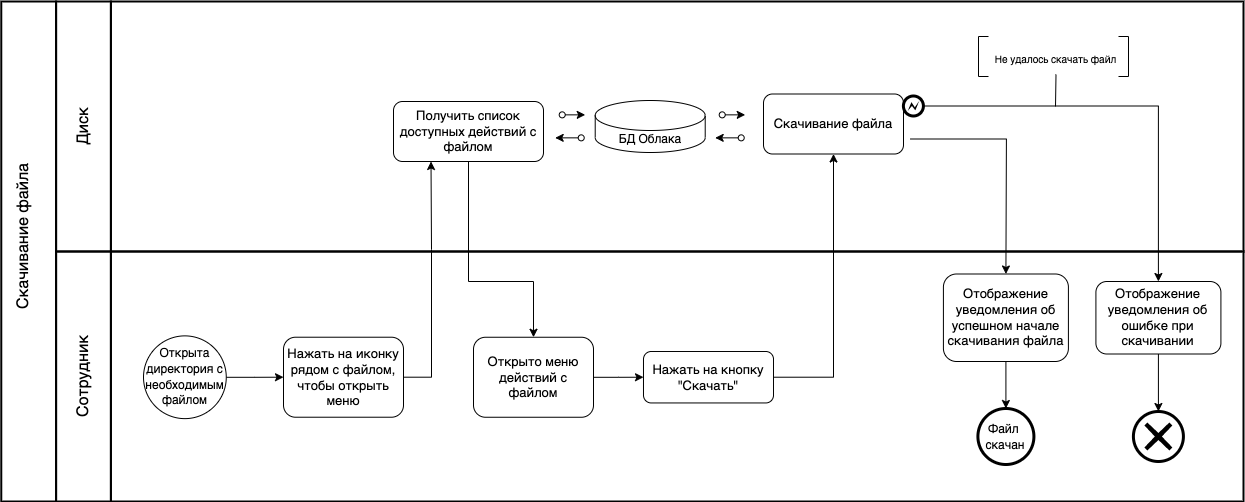

The diagram above was exported from draw.io. Its source (the exported page's mxGraphModel, read from the mxfile embedded in the PNG):
<mxGraphModel dx="946" dy="-613" grid="1" gridSize="10" guides="1" tooltips="1" connect="1" arrows="1" fold="1" page="1" pageScale="1" pageWidth="1654" pageHeight="1169" math="0" shadow="0">
  <root>
    <mxCell id="yNOZtHF0PYFlSlqJ4yGu-0" />
    <mxCell id="yNOZtHF0PYFlSlqJ4yGu-1" parent="yNOZtHF0PYFlSlqJ4yGu-0" />
    <mxCell id="yNOZtHF0PYFlSlqJ4yGu-3" value="" style="rounded=0;whiteSpace=wrap;html=1;strokeWidth=2;fontSize=13;fillColor=none;" parent="yNOZtHF0PYFlSlqJ4yGu-1" vertex="1">
      <mxGeometry x="257.41" y="1620" width="1132.59" height="250" as="geometry" />
    </mxCell>
    <mxCell id="yNOZtHF0PYFlSlqJ4yGu-2" value="" style="rounded=0;whiteSpace=wrap;html=1;strokeWidth=2;fontSize=13;fillColor=none;" parent="yNOZtHF0PYFlSlqJ4yGu-1" vertex="1">
      <mxGeometry x="257.41" y="1370" width="1132.59" height="250" as="geometry" />
    </mxCell>
    <mxCell id="NwcnNpW53aC-aZ6atXLN-0" style="edgeStyle=orthogonalEdgeStyle;rounded=0;orthogonalLoop=1;jettySize=auto;html=1;entryX=0.5;entryY=1;entryDx=0;entryDy=0;exitX=1;exitY=0.5;exitDx=0;exitDy=0;" parent="yNOZtHF0PYFlSlqJ4yGu-1" source="yNOZtHF0PYFlSlqJ4yGu-14" target="yNOZtHF0PYFlSlqJ4yGu-22" edge="1">
      <mxGeometry relative="1" as="geometry">
        <Array as="points">
          <mxPoint x="980" y="1746" />
        </Array>
      </mxGeometry>
    </mxCell>
    <mxCell id="yNOZtHF0PYFlSlqJ4yGu-14" value="Нажать на кнопку &quot;Скачать&quot;" style="rounded=1;whiteSpace=wrap;html=1;fontSize=13;" parent="yNOZtHF0PYFlSlqJ4yGu-1" vertex="1">
      <mxGeometry x="790" y="1720" width="130" height="51.45" as="geometry" />
    </mxCell>
    <mxCell id="8gJK4kQbENX-ypfeA7yE-1" style="edgeStyle=orthogonalEdgeStyle;rounded=0;orthogonalLoop=1;jettySize=auto;html=1;" parent="yNOZtHF0PYFlSlqJ4yGu-1" source="yNOZtHF0PYFlSlqJ4yGu-15" target="6J_RfMEIYf3rkM6U1cqD-5" edge="1">
      <mxGeometry relative="1" as="geometry" />
    </mxCell>
    <mxCell id="yNOZtHF0PYFlSlqJ4yGu-15" value="" style="ellipse;whiteSpace=wrap;html=1;aspect=fixed;fontSize=13;" parent="yNOZtHF0PYFlSlqJ4yGu-1" vertex="1">
      <mxGeometry x="290" y="1704.3700000000001" width="82.76" height="82.76" as="geometry" />
    </mxCell>
    <mxCell id="yNOZtHF0PYFlSlqJ4yGu-22" value="Скачивание файла" style="rounded=1;whiteSpace=wrap;html=1;fontSize=13;" parent="yNOZtHF0PYFlSlqJ4yGu-1" vertex="1">
      <mxGeometry x="910.0000000000002" y="1462.4999999999998" width="140" height="60" as="geometry" />
    </mxCell>
    <mxCell id="yNOZtHF0PYFlSlqJ4yGu-25" value="" style="rounded=0;whiteSpace=wrap;html=1;strokeWidth=2;fontSize=13;fillColor=none;" parent="yNOZtHF0PYFlSlqJ4yGu-1" vertex="1">
      <mxGeometry x="202.59" y="1370" width="54.82" height="250" as="geometry" />
    </mxCell>
    <mxCell id="yNOZtHF0PYFlSlqJ4yGu-26" value="" style="rounded=0;whiteSpace=wrap;html=1;strokeWidth=2;fontSize=13;fillColor=none;" parent="yNOZtHF0PYFlSlqJ4yGu-1" vertex="1">
      <mxGeometry x="202.59" y="1620" width="54.82" height="250" as="geometry" />
    </mxCell>
    <mxCell id="yNOZtHF0PYFlSlqJ4yGu-27" value="" style="rounded=0;whiteSpace=wrap;html=1;strokeWidth=2;fontSize=13;fillColor=none;" parent="yNOZtHF0PYFlSlqJ4yGu-1" vertex="1">
      <mxGeometry x="147.77" y="1370" width="54.82" height="500" as="geometry" />
    </mxCell>
    <mxCell id="yNOZtHF0PYFlSlqJ4yGu-28" value="&lt;font style=&quot;font-size: 16px&quot;&gt;Диск&lt;/font&gt;" style="text;html=1;strokeColor=none;fillColor=none;align=center;verticalAlign=middle;whiteSpace=wrap;rounded=0;fontSize=13;rotation=-90;" parent="yNOZtHF0PYFlSlqJ4yGu-1" vertex="1">
      <mxGeometry x="190.00000000000003" y="1480" width="80" height="30" as="geometry" />
    </mxCell>
    <mxCell id="yNOZtHF0PYFlSlqJ4yGu-29" value="&lt;font style=&quot;font-size: 16px&quot;&gt;Сотрудник&lt;/font&gt;" style="text;html=1;strokeColor=none;fillColor=none;align=center;verticalAlign=middle;whiteSpace=wrap;rounded=0;fontSize=13;rotation=-90;" parent="yNOZtHF0PYFlSlqJ4yGu-1" vertex="1">
      <mxGeometry x="175.00000000000003" y="1730" width="110" height="30" as="geometry" />
    </mxCell>
    <mxCell id="yNOZtHF0PYFlSlqJ4yGu-30" value="&lt;font style=&quot;font-size: 16px&quot;&gt;Скачивание файла&lt;/font&gt;" style="text;html=1;strokeColor=none;fillColor=none;align=center;verticalAlign=middle;whiteSpace=wrap;rounded=0;fontSize=13;rotation=-90;" parent="yNOZtHF0PYFlSlqJ4yGu-1" vertex="1">
      <mxGeometry x="70" y="1590" width="200" height="30" as="geometry" />
    </mxCell>
    <mxCell id="MqFLF8MukdMwwCEvdH2Y-4" style="edgeStyle=orthogonalEdgeStyle;rounded=0;orthogonalLoop=1;jettySize=auto;html=1;entryX=0.25;entryY=1;entryDx=0;entryDy=0;" parent="yNOZtHF0PYFlSlqJ4yGu-1" source="6J_RfMEIYf3rkM6U1cqD-5" target="8gJK4kQbENX-ypfeA7yE-2" edge="1">
      <mxGeometry relative="1" as="geometry">
        <Array as="points">
          <mxPoint x="578" y="1746" />
          <mxPoint x="578" y="1618" />
          <mxPoint x="577" y="1618" />
        </Array>
      </mxGeometry>
    </mxCell>
    <mxCell id="6J_RfMEIYf3rkM6U1cqD-5" value="Нажать на иконку рядом с файлом, чтобы открыть меню" style="rounded=1;whiteSpace=wrap;html=1;fontSize=13;" parent="yNOZtHF0PYFlSlqJ4yGu-1" vertex="1">
      <mxGeometry x="430" y="1705.72" width="120" height="80" as="geometry" />
    </mxCell>
    <mxCell id="JrC-ZTYn3gR3ngez3_De-14" value="" style="ellipse;whiteSpace=wrap;html=1;aspect=fixed;fontSize=13;strokeWidth=3;" parent="yNOZtHF0PYFlSlqJ4yGu-1" vertex="1">
      <mxGeometry x="1124.41" y="1777" width="56" height="56" as="geometry" />
    </mxCell>
    <mxCell id="JrC-ZTYn3gR3ngez3_De-15" value="Отображение уведомления об успешном начале скачивания файла" style="rounded=1;whiteSpace=wrap;html=1;fontSize=13;" parent="yNOZtHF0PYFlSlqJ4yGu-1" vertex="1">
      <mxGeometry x="1089.91" y="1642.5" width="125" height="87.5" as="geometry" />
    </mxCell>
    <mxCell id="JrC-ZTYn3gR3ngez3_De-16" value="" style="endArrow=classic;html=1;fillColor=#000000;exitX=0.5;exitY=1;exitDx=0;exitDy=0;entryX=0.5;entryY=0;entryDx=0;entryDy=0;" parent="yNOZtHF0PYFlSlqJ4yGu-1" source="JrC-ZTYn3gR3ngez3_De-15" target="JrC-ZTYn3gR3ngez3_De-14" edge="1">
      <mxGeometry width="50" height="50" relative="1" as="geometry">
        <mxPoint x="1039.91" y="1670" as="sourcePoint" />
        <mxPoint x="1089.91" y="1620" as="targetPoint" />
      </mxGeometry>
    </mxCell>
    <mxCell id="JrC-ZTYn3gR3ngez3_De-17" value="Отображение уведомления об ошибке при скачивании" style="rounded=1;whiteSpace=wrap;html=1;fontSize=13;" parent="yNOZtHF0PYFlSlqJ4yGu-1" vertex="1">
      <mxGeometry x="1242.41" y="1650" width="125" height="72.5" as="geometry" />
    </mxCell>
    <mxCell id="JrC-ZTYn3gR3ngez3_De-19" value="" style="endArrow=classic;html=1;fontSize=13;exitX=0.706;exitY=0.55;exitDx=0;exitDy=0;entryX=0.5;entryY=0;entryDx=0;entryDy=0;rounded=0;exitPerimeter=0;" parent="yNOZtHF0PYFlSlqJ4yGu-1" source="yNOZtHF0PYFlSlqJ4yGu-2" target="JrC-ZTYn3gR3ngez3_De-15" edge="1">
      <mxGeometry width="50" height="50" relative="1" as="geometry">
        <mxPoint x="1069.910000000033" y="1507.5" as="sourcePoint" />
        <mxPoint x="1167.41" y="1653.25" as="targetPoint" />
        <Array as="points">
          <mxPoint x="1152.91" y="1507.5" />
        </Array>
      </mxGeometry>
    </mxCell>
    <mxCell id="JrC-ZTYn3gR3ngez3_De-22" value="" style="group" parent="yNOZtHF0PYFlSlqJ4yGu-1" connectable="0" vertex="1">
      <mxGeometry x="1049.91" y="1412.5" width="192.5" height="72" as="geometry" />
    </mxCell>
    <mxCell id="JrC-ZTYn3gR3ngez3_De-26" value="" style="shape=mxgraph.bpmn.shape;html=1;verticalLabelPosition=bottom;labelBackgroundColor=#ffffff;verticalAlign=top;align=center;perimeter=ellipsePerimeter;outlineConnect=0;outline=end;symbol=error;" parent="JrC-ZTYn3gR3ngez3_De-22" vertex="1">
      <mxGeometry y="52" width="20" height="20" as="geometry" />
    </mxCell>
    <mxCell id="8gJK4kQbENX-ypfeA7yE-0" value="&lt;font style=&quot;font-size: 12px;&quot;&gt;Открыта директория с необходимым файлом&lt;/font&gt;" style="text;html=1;strokeColor=none;fillColor=none;align=center;verticalAlign=middle;whiteSpace=wrap;rounded=0;fontSize=13;rotation=0;" parent="yNOZtHF0PYFlSlqJ4yGu-1" vertex="1">
      <mxGeometry x="288.88" y="1718.25" width="85" height="53.5" as="geometry" />
    </mxCell>
    <mxCell id="MqFLF8MukdMwwCEvdH2Y-5" style="edgeStyle=orthogonalEdgeStyle;rounded=0;orthogonalLoop=1;jettySize=auto;html=1;entryX=0.5;entryY=0;entryDx=0;entryDy=0;" parent="yNOZtHF0PYFlSlqJ4yGu-1" source="8gJK4kQbENX-ypfeA7yE-2" target="8gJK4kQbENX-ypfeA7yE-3" edge="1">
      <mxGeometry relative="1" as="geometry">
        <Array as="points">
          <mxPoint x="615" y="1650" />
          <mxPoint x="680" y="1650" />
        </Array>
      </mxGeometry>
    </mxCell>
    <mxCell id="8gJK4kQbENX-ypfeA7yE-2" value="Получить список доступных действий с файлом" style="rounded=1;whiteSpace=wrap;html=1;fontSize=13;" parent="yNOZtHF0PYFlSlqJ4yGu-1" vertex="1">
      <mxGeometry x="540" y="1470" width="150" height="60" as="geometry" />
    </mxCell>
    <mxCell id="MqFLF8MukdMwwCEvdH2Y-6" style="edgeStyle=orthogonalEdgeStyle;rounded=0;orthogonalLoop=1;jettySize=auto;html=1;entryX=0;entryY=0.5;entryDx=0;entryDy=0;" parent="yNOZtHF0PYFlSlqJ4yGu-1" source="8gJK4kQbENX-ypfeA7yE-3" target="yNOZtHF0PYFlSlqJ4yGu-14" edge="1">
      <mxGeometry relative="1" as="geometry" />
    </mxCell>
    <mxCell id="8gJK4kQbENX-ypfeA7yE-3" value="Открыто меню действий с файлом" style="rounded=1;whiteSpace=wrap;html=1;fontSize=13;" parent="yNOZtHF0PYFlSlqJ4yGu-1" vertex="1">
      <mxGeometry x="620" y="1705.75" width="120" height="80" as="geometry" />
    </mxCell>
    <mxCell id="MqFLF8MukdMwwCEvdH2Y-0" value="" style="group" parent="yNOZtHF0PYFlSlqJ4yGu-1" connectable="0" vertex="1">
      <mxGeometry x="708.71" y="1464" width="220" height="62" as="geometry" />
    </mxCell>
    <mxCell id="MqFLF8MukdMwwCEvdH2Y-1" value="БД Облака" style="shape=cylinder3;whiteSpace=wrap;html=1;boundedLbl=1;backgroundOutline=1;size=15;" parent="MqFLF8MukdMwwCEvdH2Y-0" vertex="1">
      <mxGeometry x="33" y="5" width="110" height="52" as="geometry" />
    </mxCell>
    <mxCell id="MqFLF8MukdMwwCEvdH2Y-2" value="" style="endArrow=classic;html=1;rounded=0;startArrow=oval;startFill=0;" parent="MqFLF8MukdMwwCEvdH2Y-0" edge="1">
      <mxGeometry width="50" height="50" relative="1" as="geometry">
        <mxPoint x="160" y="19.35" as="sourcePoint" />
        <mxPoint x="183" y="19.35" as="targetPoint" />
      </mxGeometry>
    </mxCell>
    <mxCell id="MqFLF8MukdMwwCEvdH2Y-3" value="" style="endArrow=classic;html=1;rounded=0;startArrow=oval;startFill=0;" parent="MqFLF8MukdMwwCEvdH2Y-0" edge="1">
      <mxGeometry width="50" height="50" relative="1" as="geometry">
        <mxPoint x="179" y="42.35" as="sourcePoint" />
        <mxPoint x="153" y="42.35" as="targetPoint" />
      </mxGeometry>
    </mxCell>
    <mxCell id="4cMnD3XLgd6O1Su0GJMA-3" value="" style="endArrow=classic;html=1;rounded=0;startArrow=oval;startFill=0;" parent="MqFLF8MukdMwwCEvdH2Y-0" edge="1">
      <mxGeometry width="50" height="50" relative="1" as="geometry">
        <mxPoint x="2.2737367544323206e-13" y="19.350000000000136" as="sourcePoint" />
        <mxPoint x="23" y="19.350000000000136" as="targetPoint" />
      </mxGeometry>
    </mxCell>
    <mxCell id="4cMnD3XLgd6O1Su0GJMA-4" value="" style="endArrow=classic;html=1;rounded=0;startArrow=oval;startFill=0;" parent="MqFLF8MukdMwwCEvdH2Y-0" edge="1">
      <mxGeometry width="50" height="50" relative="1" as="geometry">
        <mxPoint x="19" y="42.34999999999991" as="sourcePoint" />
        <mxPoint x="-7" y="42.34999999999991" as="targetPoint" />
      </mxGeometry>
    </mxCell>
    <mxCell id="tlX6h7Shrjnwu03-eNmh-0" style="edgeStyle=orthogonalEdgeStyle;rounded=0;orthogonalLoop=1;jettySize=auto;html=1;entryX=0.5;entryY=0;entryDx=0;entryDy=0;entryPerimeter=0;exitX=0.5;exitY=1;exitDx=0;exitDy=0;" parent="yNOZtHF0PYFlSlqJ4yGu-1" source="JrC-ZTYn3gR3ngez3_De-17" target="tlX6h7Shrjnwu03-eNmh-1" edge="1">
      <mxGeometry relative="1" as="geometry">
        <mxPoint x="1310" y="1720" as="sourcePoint" />
      </mxGeometry>
    </mxCell>
    <mxCell id="tlX6h7Shrjnwu03-eNmh-1" value="" style="points=[[0.145,0.145,0],[0.5,0,0],[0.855,0.145,0],[1,0.5,0],[0.855,0.855,0],[0.5,1,0],[0.145,0.855,0],[0,0.5,0]];shape=mxgraph.bpmn.event;html=1;verticalLabelPosition=bottom;labelBackgroundColor=#ffffff;verticalAlign=top;align=center;perimeter=ellipsePerimeter;outlineConnect=0;aspect=fixed;outline=end;symbol=cancel;" parent="yNOZtHF0PYFlSlqJ4yGu-1" vertex="1">
      <mxGeometry x="1279.91" y="1780" width="50" height="50" as="geometry" />
    </mxCell>
    <mxCell id="4cMnD3XLgd6O1Su0GJMA-0" value="&lt;font style=&quot;font-size: 12px;&quot;&gt;Файл &lt;br&gt;скачан&lt;/font&gt;" style="text;html=1;strokeColor=none;fillColor=none;align=center;verticalAlign=middle;whiteSpace=wrap;rounded=0;fontSize=13;rotation=0;" parent="yNOZtHF0PYFlSlqJ4yGu-1" vertex="1">
      <mxGeometry x="1117.41" y="1788.25" width="70" height="33.5" as="geometry" />
    </mxCell>
    <mxCell id="1y5D3nGGGHr0d0VnEoGJ-2" style="edgeStyle=orthogonalEdgeStyle;rounded=0;orthogonalLoop=1;jettySize=auto;html=1;" parent="yNOZtHF0PYFlSlqJ4yGu-1" source="JrC-ZTYn3gR3ngez3_De-26" target="JrC-ZTYn3gR3ngez3_De-17" edge="1">
      <mxGeometry relative="1" as="geometry" />
    </mxCell>
    <mxCell id="1y5D3nGGGHr0d0VnEoGJ-3" value="" style="group" parent="yNOZtHF0PYFlSlqJ4yGu-1" connectable="0" vertex="1">
      <mxGeometry x="1150" y="1420" width="185" height="55" as="geometry" />
    </mxCell>
    <mxCell id="1y5D3nGGGHr0d0VnEoGJ-5" value="" style="group" parent="1y5D3nGGGHr0d0VnEoGJ-3" connectable="0" vertex="1">
      <mxGeometry width="180" height="55" as="geometry" />
    </mxCell>
    <mxCell id="1y5D3nGGGHr0d0VnEoGJ-4" value="" style="shape=partialRectangle;whiteSpace=wrap;html=1;bottom=1;right=1;left=1;top=0;fillColor=none;routingCenterX=-0.5;fontSize=13;rotation=-90;" parent="1y5D3nGGGHr0d0VnEoGJ-5" vertex="1">
      <mxGeometry x="100" width="40" height="10" as="geometry" />
    </mxCell>
    <mxCell id="1y5D3nGGGHr0d0VnEoGJ-6" value="" style="shape=partialRectangle;whiteSpace=wrap;html=1;bottom=1;right=1;left=1;top=0;fillColor=none;routingCenterX=-0.5;fontSize=13;rotation=90;" parent="1y5D3nGGGHr0d0VnEoGJ-5" vertex="1">
      <mxGeometry x="-40" width="40" height="10" as="geometry" />
    </mxCell>
    <mxCell id="1y5D3nGGGHr0d0VnEoGJ-7" value="&lt;font size=&quot;1&quot;&gt;Не удалось скачать файл&lt;/font&gt;" style="text;html=1;strokeColor=none;fillColor=none;align=center;verticalAlign=middle;whiteSpace=wrap;rounded=0;fontSize=13;" parent="1y5D3nGGGHr0d0VnEoGJ-5" vertex="1">
      <mxGeometry x="-15" y="-10" width="135" height="33" as="geometry" />
    </mxCell>
    <mxCell id="PrwCzQHS2SttXHGItj_J-0" value="" style="endArrow=none;html=1;rounded=0;fontSize=12;exitX=0.5;exitY=1;exitDx=0;exitDy=0;" parent="yNOZtHF0PYFlSlqJ4yGu-1" source="1y5D3nGGGHr0d0VnEoGJ-7" edge="1">
      <mxGeometry width="50" height="50" relative="1" as="geometry">
        <mxPoint x="1190" y="1450" as="sourcePoint" />
        <mxPoint x="1202" y="1475" as="targetPoint" />
      </mxGeometry>
    </mxCell>
  </root>
</mxGraphModel>